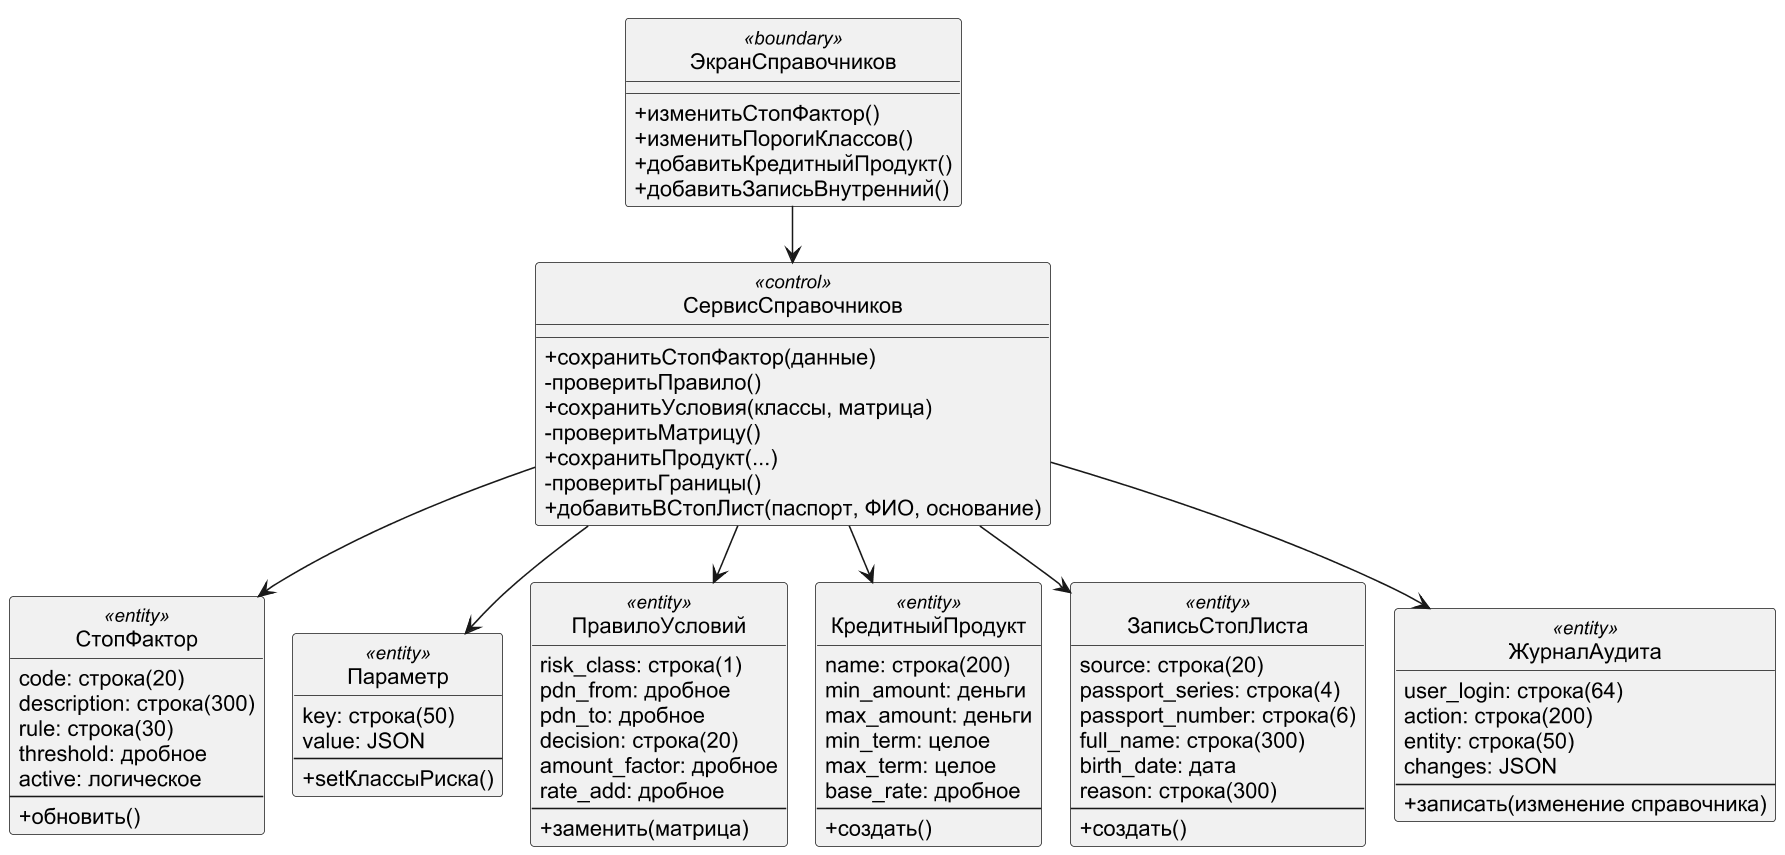

The diagram above was rendered by PlantUML. Its source (embedded in the PNG):
@startuml
!pragma layout smetana
skinparam dpi 150
skinparam defaultFontName Arial
skinparam shadowing false
skinparam monochrome true
hide circle
skinparam classAttributeIconSize 0
class ЭкранСправочников <<boundary>> {
 +изменитьСтопФактор()
 +изменитьПорогиКлассов()
 +добавитьКредитныйПродукт()
 +добавитьЗаписьВнутренний()
}
class СервисСправочников <<control>> {
 +сохранитьСтопФактор(данные)
 -проверитьПравило()
 +сохранитьУсловия(классы, матрица)
 -проверитьМатрицу()
 +сохранитьПродукт(...)
 -проверитьГраницы()
 +добавитьВСтопЛист(паспорт, ФИО, основание)
}
class СтопФактор <<entity>> {
 {field} code: строка(20)
 {field} description: строка(300)
 {field} rule: строка(30)
 {field} threshold: дробное
 {field} active: логическое
 --
 +обновить()
}
class Параметр <<entity>> {
 {field} key: строка(50)
 {field} value: JSON
 --
 +setКлассыРиска()
}
class ПравилоУсловий <<entity>> {
 {field} risk_class: строка(1)
 {field} pdn_from: дробное
 {field} pdn_to: дробное
 {field} decision: строка(20)
 {field} amount_factor: дробное
 {field} rate_add: дробное
 --
 +заменить(матрица)
}
class КредитныйПродукт <<entity>> {
 {field} name: строка(200)
 {field} min_amount: деньги
 {field} max_amount: деньги
 {field} min_term: целое
 {field} max_term: целое
 {field} base_rate: дробное
 --
 +создать()
}
class ЗаписьСтопЛиста <<entity>> {
 {field} source: строка(20)
 {field} passport_series: строка(4)
 {field} passport_number: строка(6)
 {field} full_name: строка(300)
 {field} birth_date: дата
 {field} reason: строка(300)
 --
 +создать()
}
class ЖурналАудита <<entity>> {
 {field} user_login: строка(64)
 {field} action: строка(200)
 {field} entity: строка(50)
 {field} changes: JSON
 --
 +записать(изменение справочника)
}
ЭкранСправочников --> СервисСправочников
СервисСправочников --> СтопФактор
СервисСправочников --> Параметр
СервисСправочников --> ПравилоУсловий
СервисСправочников --> КредитныйПродукт
СервисСправочников --> ЗаписьСтопЛиста
СервисСправочников --> ЖурналАудита
@enduml